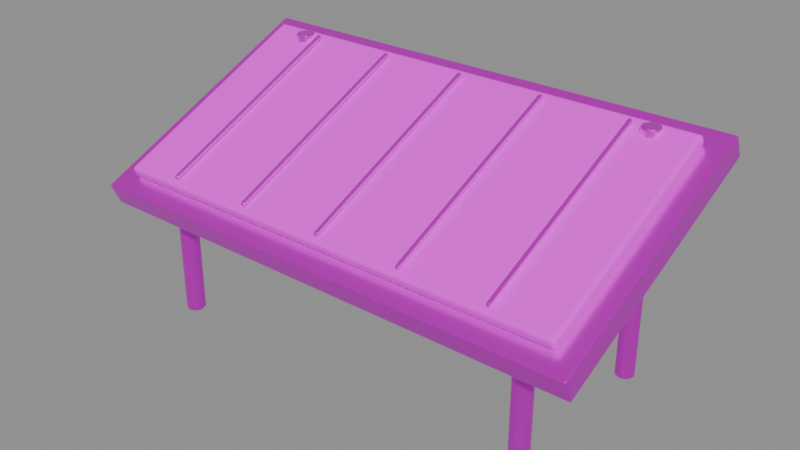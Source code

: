 # Source: solar.blend  (saved by Blender 4.5.87; exported with 4.5.12 LTS)
import bpy
from mathutils import Matrix  # noqa: F401  (used for matrix-valued properties, if any)

bpy.ops.wm.read_factory_settings(use_empty=True)
scene = bpy.context.scene
scene.name = '组件_solar'

# ---- collections
col_02______solar = bpy.data.collections.new('02_游戏输出_solar'); scene.collection.children.link(col_02______solar)

# ---- images (referenced by path relative to the original .blend; pixels are not part of the script)
import os
ASSET_DIR = os.environ.get("B2B_ASSET_DIR", "")  # directory of the original .blend (textures are referenced by path, not embedded)
HERE = os.path.dirname(os.path.abspath(__file__))  # packed textures are extracted next to this script under _unpacked/

def load_image(name, relpath, width, height, colorspace="sRGB"):
    """Load a texture the original file referenced (path relative to the .blend, or extracted next to this script)."""
    p = next((c for c in (os.path.join(HERE, relpath), os.path.join(ASSET_DIR, relpath)) if relpath and os.path.exists(c)), "")
    if p:
        img = bpy.data.images.load(p, check_existing=True)
        img.name = name
    else:  # same state as the original file: an image datablock whose file is absent (Cycles renders it pink)
        img = bpy.data.images.new(name, width, height)
        img.source = "FILE"
        img.filepath = "//" + (relpath or name)
    img.colorspace_settings.name = colorspace
    return img
img_sea_cabin_timber_8x8_512_png = load_image('sea_cabin_timber_8x8_512.png', 'sea_cabin_timber_8x8_512.png', 1024, 1024, 'sRGB')

# ---- materials (node trees are filled in below, after node groups)
mat_orf2_final_sea_matte = bpy.data.materials.new('ORF2_FINAL_SEA_Matte')
mat_orf2_final_sea_metal = bpy.data.materials.new('ORF2_FINAL_SEA_Metal')

# ---- material node trees
mat_orf2_final_sea_matte.use_nodes = True; mat_orf2_final_sea_matte.node_tree.nodes.clear()
_N = mat_orf2_final_sea_matte.node_tree.nodes; _L = mat_orf2_final_sea_matte.node_tree.links
n0 = _N.new('ShaderNodeBsdfPrincipled'); n0.name = '原理化 BSDF'; n0.location = (0, 0)
n0.inputs[1].default_value = 0.02
n0.inputs[2].default_value = 0.72
n1 = _N.new('ShaderNodeOutputMaterial'); n1.name = '材质输出'; n1.location = (0, 0)
n2 = _N.new('ShaderNodeUVMap'); n2.name = 'UV 贴图'; n2.location = (0, 0)
n2.uv_map = 'PaletteUV'
n3 = _N.new('ShaderNodeTexImage'); n3.name = '图像纹理'; n3.location = (0, 0)
n3.image = img_sea_cabin_timber_8x8_512_png
n3.interpolation = 'Closest'
_L.new(n2.outputs[0], n3.inputs[0])
_L.new(n3.outputs[0], n0.inputs[0])
_L.new(n0.outputs[0], n1.inputs[0])
n1.is_active_output = True
mat_orf2_final_sea_metal.use_nodes = True; mat_orf2_final_sea_metal.node_tree.nodes.clear()
_N = mat_orf2_final_sea_metal.node_tree.nodes; _L = mat_orf2_final_sea_metal.node_tree.links
n0 = _N.new('ShaderNodeBsdfPrincipled'); n0.name = '原理化 BSDF'; n0.location = (0, 0)
n0.inputs[1].default_value = 0.8
n0.inputs[2].default_value = 0.3
n0.inputs[19].default_value = 0.15
n1 = _N.new('ShaderNodeOutputMaterial'); n1.name = '材质输出'; n1.location = (0, 0)
n2 = _N.new('ShaderNodeUVMap'); n2.name = 'UV 贴图'; n2.location = (0, 0)
n2.uv_map = 'PaletteUV'
n3 = _N.new('ShaderNodeTexImage'); n3.name = '图像纹理'; n3.location = (0, 0)
n3.image = img_sea_cabin_timber_8x8_512_png
n3.interpolation = 'Closest'
_L.new(n2.outputs[0], n3.inputs[0])
_L.new(n3.outputs[0], n0.inputs[0])
_L.new(n0.outputs[0], n1.inputs[0])
n1.is_active_output = True

# ---- meshes
me_orf2_solar_0_002 = bpy.data.meshes.new('ORF2_solar_0.002')
me_orf2_solar_0_002.from_pydata([(-0.97, -0.45, 0.5778), (0.97, -0.45, 0.5778), (0.97, 0.4083, 0.9611), (-0.97, 0.4083, 0.9611), (-0.97, -0.4683, 0.6189), (0.97, -0.4683, 0.6189), (0.97, 0.39, 1.002), (-0.97, 0.39, 1.002)], [], [(0, 3, 2, 1), (0, 1, 5, 4), (1, 2, 6, 5), (2, 3, 7, 6), (3, 0, 4, 7), (4, 5, 6, 7)])
_uv = me_orf2_solar_0_002.uv_layers.new(name='PaletteUV')
_uv.uv.foreach_set('vector', [0.9625, 0.6875, 0.9375, 0.7125, 0.9125, 0.6875, 0.9375, 0.6625, 0.9625, 0.6875, 0.9375, 0.7125, 0.9125, 0.6875, 0.9375, 0.6625, 0.9625, 0.6875, 0.9375, 0.7125, 0.9125, 0.6875, 0.9375, 0.6625, 0.9625, 0.6875, 0.9375, 0.7125, 0.9125, 0.6875, 0.9375, 0.6625, 0.9625, 0.6875, 0.9375, 0.7125, 0.9125, 0.6875, 0.9375, 0.6625, 0.9625, 0.6875, 0.9375, 0.7125, 0.9125, 0.6875, 0.9375, 0.6625])
me_orf2_solar_0_002.materials.append(mat_orf2_final_sea_matte)
me_orf2_solar_0_002.update()
me_orf2_solar_1_002 = bpy.data.meshes.new('ORF2_solar_1.002')
me_orf2_solar_1_002.from_pydata([(-0.84, -0.35, 0.0), (-0.8283, -0.3783, 0.0), (-0.8, -0.39, 0.0), (-0.7717, -0.3783, 0.0), (-0.76, -0.35, 0.0), (-0.7717, -0.3217, 0.0), (-0.8, -0.31, 0.0), (-0.8283, -0.3217, 0.0), (-0.84, -0.35, 0.45), (-0.8283, -0.3783, 0.45), (-0.8, -0.39, 0.45), (-0.7717, -0.3783, 0.45), (-0.76, -0.35, 0.45), (-0.7717, -0.3217, 0.45), (-0.8, -0.31, 0.45), (-0.8283, -0.3217, 0.45), (-0.84, 0.35, 0.0), (-0.8283, 0.3217, 0.0), (-0.8, 0.31, 0.0), (-0.7717, 0.3217, 0.0), (-0.76, 0.35, 0.0), (-0.7717, 0.3783, 0.0), (-0.8, 0.39, 0.0), (-0.8283, 0.3783, 0.0), (-0.84, 0.35, 1.0), (-0.8283, 0.3217, 1.0), (-0.8, 0.31, 1.0), (-0.7717, 0.3217, 1.0), (-0.76, 0.35, 1.0), (-0.7717, 0.3783, 1.0), (-0.8, 0.39, 1.0), (-0.8283, 0.3783, 1.0), (0.76, -0.35, 0.0), (0.7717, -0.3783, 0.0), (0.8, -0.39, 0.0), (0.8283, -0.3783, 0.0), (0.84, -0.35, 0.0), (0.8283, -0.3217, 0.0), (0.8, -0.31, 0.0), (0.7717, -0.3217, 0.0), (0.76, -0.35, 0.45), (0.7717, -0.3783, 0.45), (0.8, -0.39, 0.45), (0.8283, -0.3783, 0.45), (0.84, -0.35, 0.45), (0.8283, -0.3217, 0.45), (0.8, -0.31, 0.45), (0.7717, -0.3217, 0.45), (0.76, 0.35, 0.0), (0.7717, 0.3217, 0.0), (0.8, 0.31, 0.0), (0.8283, 0.3217, 0.0), (0.84, 0.35, 0.0), (0.8283, 0.3783, 0.0), (0.8, 0.39, 0.0), (0.7717, 0.3783, 0.0), (0.76, 0.35, 1.0), (0.7717, 0.3217, 1.0), (0.8, 0.31, 1.0), (0.8283, 0.3217, 1.0), (0.84, 0.35, 1.0), (0.8283, 0.3783, 1.0), (0.8, 0.39, 1.0), (0.7717, 0.3783, 1.0), (-1.05, -0.4818, 0.4501), (1.05, -0.4818, 0.4501), (1.05, 0.5226, 0.8986), (-1.05, 0.5226, 0.8986), (-1.05, -0.5226, 0.5414), (1.05, -0.5226, 0.5414), (1.05, 0.4818, 0.9899), (-1.05, 0.4818, 0.9899), (-0.729, -0.4477, 0.6315), (-0.711, -0.4477, 0.6315), (-0.711, 0.3558, 0.9903), (-0.729, 0.3558, 0.9903), (-0.729, -0.4558, 0.6497), (-0.711, -0.4558, 0.6497), (-0.711, 0.3477, 1.009), (-0.729, 0.3477, 1.009), (-0.369, -0.4477, 0.6315), (-0.351, -0.4477, 0.6315), (-0.351, 0.3558, 0.9903), (-0.369, 0.3558, 0.9903), (-0.369, -0.4558, 0.6497), (-0.351, -0.4558, 0.6497), (-0.351, 0.3477, 1.009), (-0.369, 0.3477, 1.009), (-0.009, -0.4477, 0.6315), (0.009, -0.4477, 0.6315), (0.009, 0.3558, 0.9903), (-0.009, 0.3558, 0.9903), (-0.009, -0.4558, 0.6497), (0.009, -0.4558, 0.6497), (0.009, 0.3477, 1.009), (-0.009, 0.3477, 1.009), (0.351, -0.4477, 0.6315), (0.369, -0.4477, 0.6315), (0.369, 0.3558, 0.9903), (0.351, 0.3558, 0.9903), (0.351, -0.4558, 0.6497), (0.369, -0.4558, 0.6497), (0.369, 0.3477, 1.009), (0.351, 0.3477, 1.009), (0.711, -0.4477, 0.6315), (0.729, -0.4477, 0.6315), (0.729, 0.3558, 0.9903), (0.711, 0.3558, 0.9903), (0.711, -0.4558, 0.6497), (0.729, -0.4558, 0.6497), (0.729, 0.3477, 1.009), (0.711, 0.3477, 1.009)], [], [(7, 6, 5, 4, 3, 2, 1, 0), (8, 9, 10, 11, 12, 13, 14, 15), (0, 1, 9, 8), (1, 2, 10, 9), (2, 3, 11, 10), (3, 4, 12, 11), (4, 5, 13, 12), (5, 6, 14, 13), (6, 7, 15, 14), (7, 0, 8, 15), (23, 22, 21, 20, 19, 18, 17, 16), (24, 25, 26, 27, 28, 29, 30, 31), (16, 17, 25, 24), (17, 18, 26, 25), (18, 19, 27, 26), (19, 20, 28, 27), (20, 21, 29, 28), (21, 22, 30, 29), (22, 23, 31, 30), (23, 16, 24, 31), (39, 38, 37, 36, 35, 34, 33, 32), (40, 41, 42, 43, 44, 45, 46, 47), (32, 33, 41, 40), (33, 34, 42, 41), (34, 35, 43, 42), (35, 36, 44, 43), (36, 37, 45, 44), (37, 38, 46, 45), (38, 39, 47, 46), (39, 32, 40, 47), (55, 54, 53, 52, 51, 50, 49, 48), (56, 57, 58, 59, 60, 61, 62, 63), (48, 49, 57, 56), (49, 50, 58, 57), (50, 51, 59, 58), (51, 52, 60, 59), (52, 53, 61, 60), (53, 54, 62, 61), (54, 55, 63, 62), (55, 48, 56, 63), (64, 67, 66, 65), (64, 65, 69, 68), (65, 66, 70, 69), (66, 67, 71, 70), (67, 64, 68, 71), (68, 69, 70, 71), (72, 75, 74, 73), (72, 73, 77, 76), (73, 74, 78, 77), (74, 75, 79, 78), (75, 72, 76, 79), (76, 77, 78, 79), (80, 83, 82, 81), (80, 81, 85, 84), (81, 82, 86, 85), (82, 83, 87, 86), (83, 80, 84, 87), (84, 85, 86, 87), (88, 91, 90, 89), (88, 89, 93, 92), (89, 90, 94, 93), (90, 91, 95, 94), (91, 88, 92, 95), (92, 93, 94, 95), (96, 99, 98, 97), (96, 97, 101, 100), (97, 98, 102, 101), (98, 99, 103, 102), (99, 96, 100, 103), (100, 101, 102, 103), (104, 107, 106, 105), (104, 105, 109, 108), (105, 106, 110, 109), (106, 107, 111, 110), (107, 104, 108, 111), (108, 109, 110, 111)])
_uv = me_orf2_solar_1_002.uv_layers.new(name='PaletteUV')
_uv.uv.foreach_set('vector', [0.5875, 0.8125, 0.5802, 0.8302, 0.5625, 0.8375, 0.5448, 0.8302, 0.5375, 0.8125, 0.5448, 0.7948, 0.5625, 0.7875, 0.5802, 0.7948, 0.5875, 0.8125, 0.5802, 0.8302, 0.5625, 0.8375, 0.5448, 0.8302, 0.5375, 0.8125, 0.5448, 0.7948, 0.5625, 0.7875, 0.5802, 0.7948, 0.5875, 0.8125, 0.5625, 0.8375, 0.5375, 0.8125, 0.5625, 0.7875, 0.5875, 0.8125, 0.5625, 0.8375, 0.5375, 0.8125, 0.5625, 0.7875, 0.5875, 0.8125, 0.5625, 0.8375, 0.5375, 0.8125, 0.5625, 0.7875, 0.5875, 0.8125, 0.5625, 0.8375, 0.5375, 0.8125, 0.5625, 0.7875, 0.5875, 0.8125, 0.5625, 0.8375, 0.5375, 0.8125, 0.5625, 0.7875, 0.5875, 0.8125, 0.5625, 0.8375, 0.5375, 0.8125, 0.5625, 0.7875, 0.5875, 0.8125, 0.5625, 0.8375, 0.5375, 0.8125, 0.5625, 0.7875, 0.5875, 0.8125, 0.5625, 0.8375, 0.5375, 0.8125, 0.5625, 0.7875, 0.5875, 0.8125, 0.5802, 0.8302, 0.5625, 0.8375, 0.5448, 0.8302, 0.5375, 0.8125, 0.5448, 0.7948, 0.5625, 0.7875, 0.5802, 0.7948, 0.5875, 0.8125, 0.5802, 0.8302, 0.5625, 0.8375, 0.5448, 0.8302, 0.5375, 0.8125, 0.5448, 0.7948, 0.5625, 0.7875, 0.5802, 0.7948, 0.5875, 0.8125, 0.5625, 0.8375, 0.5375, 0.8125, 0.5625, 0.7875, 0.5875, 0.8125, 0.5625, 0.8375, 0.5375, 0.8125, 0.5625, 0.7875, 0.5875, 0.8125, 0.5625, 0.8375, 0.5375, 0.8125, 0.5625, 0.7875, 0.5875, 0.8125, 0.5625, 0.8375, 0.5375, 0.8125, 0.5625, 0.7875, 0.5875, 0.8125, 0.5625, 0.8375, 0.5375, 0.8125, 0.5625, 0.7875, 0.5875, 0.8125, 0.5625, 0.8375, 0.5375, 0.8125, 0.5625, 0.7875, 0.5875, 0.8125, 0.5625, 0.8375, 0.5375, 0.8125, 0.5625, 0.7875, 0.5875, 0.8125, 0.5625, 0.8375, 0.5375, 0.8125, 0.5625, 0.7875, 0.5875, 0.8125, 0.5802, 0.8302, 0.5625, 0.8375, 0.5448, 0.8302, 0.5375, 0.8125, 0.5448, 0.7948, 0.5625, 0.7875, 0.5802, 0.7948, 0.5875, 0.8125, 0.5802, 0.8302, 0.5625, 0.8375, 0.5448, 0.8302, 0.5375, 0.8125, 0.5448, 0.7948, 0.5625, 0.7875, 0.5802, 0.7948, 0.5875, 0.8125, 0.5625, 0.8375, 0.5375, 0.8125, 0.5625, 0.7875, 0.5875, 0.8125, 0.5625, 0.8375, 0.5375, 0.8125, 0.5625, 0.7875, 0.5875, 0.8125, 0.5625, 0.8375, 0.5375, 0.8125, 0.5625, 0.7875, 0.5875, 0.8125, 0.5625, 0.8375, 0.5375, 0.8125, 0.5625, 0.7875, 0.5875, 0.8125, 0.5625, 0.8375, 0.5375, 0.8125, 0.5625, 0.7875, 0.5875, 0.8125, 0.5625, 0.8375, 0.5375, 0.8125, 0.5625, 0.7875, 0.5875, 0.8125, 0.5625, 0.8375, 0.5375, 0.8125, 0.5625, 0.7875, 0.5875, 0.8125, 0.5625, 0.8375, 0.5375, 0.8125, 0.5625, 0.7875, 0.5875, 0.8125, 0.5802, 0.8302, 0.5625, 0.8375, 0.5448, 0.8302, 0.5375, 0.8125, 0.5448, 0.7948, 0.5625, 0.7875, 0.5802, 0.7948, 0.5875, 0.8125, 0.5802, 0.8302, 0.5625, 0.8375, 0.5448, 0.8302, 0.5375, 0.8125, 0.5448, 0.7948, 0.5625, 0.7875, 0.5802, 0.7948, 0.5875, 0.8125, 0.5625, 0.8375, 0.5375, 0.8125, 0.5625, 0.7875, 0.5875, 0.8125, 0.5625, 0.8375, 0.5375, 0.8125, 0.5625, 0.7875, 0.5875, 0.8125, 0.5625, 0.8375, 0.5375, 0.8125, 0.5625, 0.7875, 0.5875, 0.8125, 0.5625, 0.8375, 0.5375, 0.8125, 0.5625, 0.7875, 0.5875, 0.8125, 0.5625, 0.8375, 0.5375, 0.8125, 0.5625, 0.7875, 0.5875, 0.8125, 0.5625, 0.8375, 0.5375, 0.8125, 0.5625, 0.7875, 0.5875, 0.8125, 0.5625, 0.8375, 0.5375, 0.8125, 0.5625, 0.7875, 0.5875, 0.8125, 0.5625, 0.8375, 0.5375, 0.8125, 0.5625, 0.7875, 0.5875, 0.0625, 0.5625, 0.0875, 0.5375, 0.0625, 0.5625, 0.0375, 0.5875, 0.0625, 0.5625, 0.0875, 0.5375, 0.0625, 0.5625, 0.0375, 0.5875, 0.0625, 0.5625, 0.0875, 0.5375, 0.0625, 0.5625, 0.0375, 0.5875, 0.0625, 0.5625, 0.0875, 0.5375, 0.0625, 0.5625, 0.0375, 0.5875, 0.0625, 0.5625, 0.0875, 0.5375, 0.0625, 0.5625, 0.0375, 0.5875, 0.0625, 0.5625, 0.0875, 0.5375, 0.0625, 0.5625, 0.0375, 0.5875, 0.0625, 0.5625, 0.0875, 0.5375, 0.0625, 0.5625, 0.0375, 0.5875, 0.0625, 0.5625, 0.0875, 0.5375, 0.0625, 0.5625, 0.0375, 0.5875, 0.0625, 0.5625, 0.0875, 0.5375, 0.0625, 0.5625, 0.0375, 0.5875, 0.0625, 0.5625, 0.0875, 0.5375, 0.0625, 0.5625, 0.0375, 0.5875, 0.0625, 0.5625, 0.0875, 0.5375, 0.0625, 0.5625, 0.0375, 0.5875, 0.0625, 0.5625, 0.0875, 0.5375, 0.0625, 0.5625, 0.0375, 0.5875, 0.0625, 0.5625, 0.0875, 0.5375, 0.0625, 0.5625, 0.0375, 0.5875, 0.0625, 0.5625, 0.0875, 0.5375, 0.0625, 0.5625, 0.0375, 0.5875, 0.0625, 0.5625, 0.0875, 0.5375, 0.0625, 0.5625, 0.0375, 0.5875, 0.0625, 0.5625, 0.0875, 0.5375, 0.0625, 0.5625, 0.0375, 0.5875, 0.0625, 0.5625, 0.0875, 0.5375, 0.0625, 0.5625, 0.0375, 0.5875, 0.0625, 0.5625, 0.0875, 0.5375, 0.0625, 0.5625, 0.0375, 0.5875, 0.0625, 0.5625, 0.0875, 0.5375, 0.0625, 0.5625, 0.0375, 0.5875, 0.0625, 0.5625, 0.0875, 0.5375, 0.0625, 0.5625, 0.0375, 0.5875, 0.0625, 0.5625, 0.0875, 0.5375, 0.0625, 0.5625, 0.0375, 0.5875, 0.0625, 0.5625, 0.0875, 0.5375, 0.0625, 0.5625, 0.0375, 0.5875, 0.0625, 0.5625, 0.0875, 0.5375, 0.0625, 0.5625, 0.0375, 0.5875, 0.0625, 0.5625, 0.0875, 0.5375, 0.0625, 0.5625, 0.0375, 0.5875, 0.0625, 0.5625, 0.0875, 0.5375, 0.0625, 0.5625, 0.0375, 0.5875, 0.0625, 0.5625, 0.0875, 0.5375, 0.0625, 0.5625, 0.0375, 0.5875, 0.0625, 0.5625, 0.0875, 0.5375, 0.0625, 0.5625, 0.0375, 0.5875, 0.0625, 0.5625, 0.0875, 0.5375, 0.0625, 0.5625, 0.0375, 0.5875, 0.0625, 0.5625, 0.0875, 0.5375, 0.0625, 0.5625, 0.0375, 0.5875, 0.0625, 0.5625, 0.0875, 0.5375, 0.0625, 0.5625, 0.0375, 0.5875, 0.0625, 0.5625, 0.0875, 0.5375, 0.0625, 0.5625, 0.0375, 0.5875, 0.0625, 0.5625, 0.0875, 0.5375, 0.0625, 0.5625, 0.0375, 0.5875, 0.0625, 0.5625, 0.0875, 0.5375, 0.0625, 0.5625, 0.0375, 0.5875, 0.0625, 0.5625, 0.0875, 0.5375, 0.0625, 0.5625, 0.0375, 0.5875, 0.0625, 0.5625, 0.0875, 0.5375, 0.0625, 0.5625, 0.0375, 0.5875, 0.0625, 0.5625, 0.0875, 0.5375, 0.0625, 0.5625, 0.0375])
me_orf2_solar_1_002.materials.append(mat_orf2_final_sea_metal)
me_orf2_solar_1_002.update()

# ---- objects
ob_orf2________0_001 = bpy.data.objects.new('ORF2_锈框太阳能板_0.001', me_orf2_solar_0_002)
ob_orf2________1_001 = bpy.data.objects.new('ORF2_锈框太阳能板_1.001', me_orf2_solar_1_002)

# ---- transforms, parenting, visibility, modifiers, constraints
ob_orf2________0_001.location = (0.0, 0.0, 0.0)
_m = ob_orf2________0_001.modifiers.new('实体柔边_三段', 'BEVEL')
_m.width = 0.015
_m.width_pct = 0.015
_m.segments = 3
ob_orf2________1_001.location = (0.0, 0.0, 0.0)
_m = ob_orf2________1_001.modifiers.new('实体柔边_三段', 'BEVEL')
_m.width = 0.015
_m.width_pct = 0.015
_m.segments = 3

# ---- collection membership
col_02______solar.objects.link(ob_orf2________0_001)
col_02______solar.objects.link(ob_orf2________1_001)

# ---- scene / render settings (as saved in the file)
scene.frame_start = 1; scene.frame_end = 250; scene.frame_set(1)
scene.render.engine = 'BLENDER_EEVEE_NEXT'
scene.render.image_settings.exr_codec = 'NONE'
scene.render.simplify_subdivision_render = 0
scene.render.simplify_child_particles_render = 0.0
scene.eevee.use_volume_custom_range = False
scene.eevee.use_fast_gi = False
scene.eevee.use_shadows = False
scene.view_settings.white_balance_temperature = 0.0
scene.view_settings.white_balance_tint = 0.0
scene.view_settings.white_balance_whitepoint = (2.97, 0.5193, -0.0414)
bpy.context.view_layer.update()

# ---- added for rendering (the .blend has no active camera and no usable light): camera, sun + grey world if the file has none
cam_auto = bpy.data.cameras.new('AutoCamera')
cam_auto.lens = 50.0
cam_auto.sensor_width = 36.0
cam_auto.clip_end = 1000.0
ob_auto_camera = bpy.data.objects.new('AutoCamera', cam_auto)
scene.collection.objects.link(ob_auto_camera)
ob_auto_camera.location = (2.35912, -2.83095, 2.3901)
ob_auto_camera.rotation_euler = (1.09748, -7.21219e-08, 0.694738)
scene.camera = ob_auto_camera
light_auto_sun = bpy.data.lights.new('AutoSun', 'SUN')
light_auto_sun.energy = 3.0
light_auto_sun.angle = 0.0523599
ob_auto_sun = bpy.data.objects.new('AutoSun', light_auto_sun)
scene.collection.objects.link(ob_auto_sun)
ob_auto_sun.rotation_euler = (0.872665, 0.174533, 0.523599)
if scene.world is None:
    world_auto = bpy.data.worlds.new('AutoWorld')
    world_auto.color = (0.3, 0.3, 0.3)
    scene.world = world_auto
bpy.context.view_layer.update()
